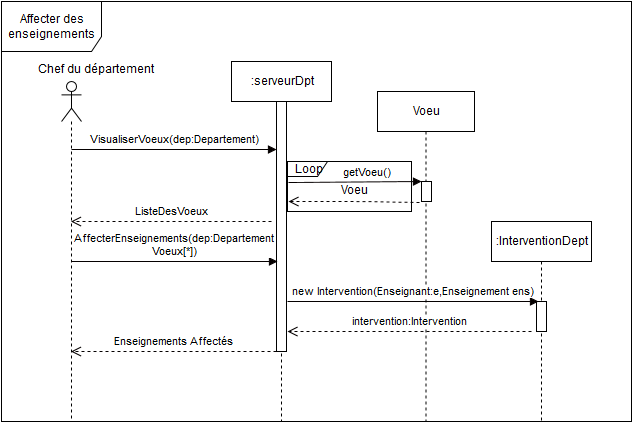

The diagram above was exported from draw.io. Its source (the exported page's mxGraphModel, read from the mxfile embedded in the PNG):
<mxGraphModel dx="1190" dy="734" grid="1" gridSize="10" guides="1" tooltips="1" connect="1" arrows="1" fold="1" page="1" pageScale="1" pageWidth="826" pageHeight="1169" background="#ffffff" math="0" shadow="0">
  <root>
    <mxCell id="0" />
    <mxCell id="1" parent="0" />
    <mxCell id="39" value="Affecter des enseignements&lt;br&gt;" style="shape=umlFrame;whiteSpace=wrap;html=1;strokeColor=#000000;fillColor=#FFFFFF;gradientColor=#ffffff;width=100;height=50;" parent="1" vertex="1">
      <mxGeometry x="90" y="20" width="630" height="420" as="geometry" />
    </mxCell>
    <mxCell id="70f201c1e4b3a49-51" value="" style="shape=umlLifeline;participant=umlActor;perimeter=lifelinePerimeter;whiteSpace=wrap;html=1;container=1;collapsible=0;recursiveResize=0;verticalAlign=top;spacingTop=36;labelBackgroundColor=#ffffff;outlineConnect=0;strokeColor=#000000;fillColor=#FFFFFF;gradientColor=#ffffff;" vertex="1" parent="1">
      <mxGeometry x="150" y="100" width="20" height="340" as="geometry" />
    </mxCell>
    <mxCell id="70f201c1e4b3a49-52" value="Chef du département&lt;br&gt;" style="text;html=1;resizable=0;points=[];autosize=1;align=left;verticalAlign=top;spacingTop=-4;" vertex="1" parent="1">
      <mxGeometry x="125" y="80" width="130" height="20" as="geometry" />
    </mxCell>
    <mxCell id="70f201c1e4b3a49-53" value=":serveurDpt" style="shape=umlLifeline;perimeter=lifelinePerimeter;whiteSpace=wrap;html=1;container=1;collapsible=0;recursiveResize=0;outlineConnect=0;strokeColor=#000000;fillColor=#FFFFFF;gradientColor=#ffffff;" vertex="1" parent="1">
      <mxGeometry x="320" y="80" width="100" height="360" as="geometry" />
    </mxCell>
    <mxCell id="70f201c1e4b3a49-78" style="edgeStyle=orthogonalEdgeStyle;rounded=0;html=1;endArrow=none;endFill=0;jettySize=auto;orthogonalLoop=1;strokeColor=#050000;" edge="1" parent="70f201c1e4b3a49-53" source="70f201c1e4b3a49-54" target="70f201c1e4b3a49-53">
      <mxGeometry relative="1" as="geometry">
        <Array as="points">
          <mxPoint x="50" y="280" />
          <mxPoint x="50" y="280" />
        </Array>
      </mxGeometry>
    </mxCell>
    <mxCell id="70f201c1e4b3a49-54" value="" style="html=1;points=[];perimeter=orthogonalPerimeter;strokeColor=#000000;fillColor=#FFFFFF;gradientColor=#ffffff;" vertex="1" parent="70f201c1e4b3a49-53">
      <mxGeometry x="45" y="40" width="10" height="250" as="geometry" />
    </mxCell>
    <mxCell id="70f201c1e4b3a49-55" value="VisualiserVoeux(dep:Departement)" style="html=1;verticalAlign=bottom;endArrow=block;strokeColor=#050000;exitX=0.5;exitY=0.2;exitPerimeter=0;" edge="1" parent="1" source="70f201c1e4b3a49-51" target="70f201c1e4b3a49-54">
      <mxGeometry width="80" relative="1" as="geometry">
        <mxPoint x="180" y="160" as="sourcePoint" />
        <mxPoint x="260" y="160" as="targetPoint" />
      </mxGeometry>
    </mxCell>
    <mxCell id="70f201c1e4b3a49-58" value="ListeDesVoeux &lt;br&gt;" style="html=1;verticalAlign=bottom;endArrow=open;dashed=1;endSize=8;strokeColor=#050000;" edge="1" parent="1" target="70f201c1e4b3a49-51">
      <mxGeometry relative="1" as="geometry">
        <mxPoint x="360" y="240" as="sourcePoint" />
        <mxPoint x="270" y="200" as="targetPoint" />
        <Array as="points">
          <mxPoint x="270" y="240" />
        </Array>
      </mxGeometry>
    </mxCell>
    <mxCell id="70f201c1e4b3a49-60" value="Voeu" style="shape=umlLifeline;perimeter=lifelinePerimeter;whiteSpace=wrap;html=1;container=1;collapsible=0;recursiveResize=0;outlineConnect=0;strokeColor=#000000;fillColor=#FFFFFF;gradientColor=#ffffff;" vertex="1" parent="1">
      <mxGeometry x="466" y="110" width="97" height="330" as="geometry" />
    </mxCell>
    <mxCell id="70f201c1e4b3a49-61" value="" style="html=1;points=[];perimeter=orthogonalPerimeter;strokeColor=#000000;fillColor=#FFFFFF;gradientColor=#ffffff;" vertex="1" parent="70f201c1e4b3a49-60">
      <mxGeometry x="44" y="90" width="10" height="20" as="geometry" />
    </mxCell>
    <mxCell id="70f201c1e4b3a49-65" value="&amp;nbsp;&amp;nbsp;&amp;nbsp;&amp;nbsp;&amp;nbsp;&amp;nbsp;&amp;nbsp; getVoeu()" style="html=1;verticalAlign=bottom;endArrow=block;strokeColor=#050000;exitX=0.007;exitY=0.42;exitPerimeter=0;" edge="1" parent="1" source="70f201c1e4b3a49-70">
      <mxGeometry x="337" y="208" width="80" as="geometry">
        <mxPoint x="374" y="205" as="sourcePoint" />
        <mxPoint x="510" y="200" as="targetPoint" />
      </mxGeometry>
    </mxCell>
    <mxCell id="70f201c1e4b3a49-67" value="" style="html=1;verticalAlign=bottom;endArrow=open;dashed=1;endSize=8;strokeColor=#050000;entryX=0.007;entryY=0.8;entryPerimeter=0;exitX=1.065;exitY=0.82;exitPerimeter=0;" edge="1" parent="1" source="70f201c1e4b3a49-70" target="70f201c1e4b3a49-70">
      <mxGeometry relative="1" as="geometry">
        <mxPoint x="500" y="220" as="sourcePoint" />
        <mxPoint x="380" y="221" as="targetPoint" />
        <Array as="points">
          <mxPoint x="450" y="220" />
        </Array>
      </mxGeometry>
    </mxCell>
    <mxCell id="70f201c1e4b3a49-69" value="&amp;nbsp;&amp;nbsp;&amp;nbsp;&amp;nbsp; Voeu" style="text;html=1;resizable=0;points=[];align=center;verticalAlign=middle;labelBackgroundColor=#ffffff;" vertex="1" connectable="0" parent="70f201c1e4b3a49-67">
      <mxGeometry x="0.1152" y="-11" relative="1" as="geometry">
        <mxPoint as="offset" />
      </mxGeometry>
    </mxCell>
    <mxCell id="70f201c1e4b3a49-70" value="Loop" style="shape=umlFrame;whiteSpace=wrap;html=1;strokeColor=#000000;fillColor=#FFFFFF;gradientColor=#ffffff;width=40;height=15;" vertex="1" parent="1">
      <mxGeometry x="376" y="180" width="124" height="50" as="geometry" />
    </mxCell>
    <mxCell id="70f201c1e4b3a49-77" value="AffecterEnseignements(dep:Departement&lt;br&gt;Voeux[*])" style="html=1;verticalAlign=bottom;endArrow=block;strokeColor=#050000;entryX=0.1;entryY=0.64;entryPerimeter=0;" edge="1" parent="1" source="70f201c1e4b3a49-51" target="70f201c1e4b3a49-54">
      <mxGeometry width="80" relative="1" as="geometry">
        <mxPoint x="190" y="290" as="sourcePoint" />
        <mxPoint x="350" y="280" as="targetPoint" />
      </mxGeometry>
    </mxCell>
    <mxCell id="70f201c1e4b3a49-82" value=":InterventionDept" style="shape=umlLifeline;perimeter=lifelinePerimeter;whiteSpace=wrap;html=1;container=1;collapsible=0;recursiveResize=0;outlineConnect=0;strokeColor=#000000;fillColor=#FFFFFF;gradientColor=#ffffff;" vertex="1" parent="1">
      <mxGeometry x="580" y="240" width="100" height="200" as="geometry" />
    </mxCell>
    <mxCell id="70f201c1e4b3a49-83" value="" style="html=1;points=[];perimeter=orthogonalPerimeter;strokeColor=#000000;fillColor=#FFFFFF;gradientColor=#ffffff;" vertex="1" parent="1">
      <mxGeometry x="625" y="320" width="10" height="30" as="geometry" />
    </mxCell>
    <mxCell id="70f201c1e4b3a49-84" value="new Intervention(Enseignant:e,Enseignement ens)&lt;br&gt;" style="html=1;verticalAlign=bottom;endArrow=block;strokeColor=#050000;entryX=0.2;entryY=0;entryPerimeter=0;" edge="1" parent="1" target="70f201c1e4b3a49-83">
      <mxGeometry width="80" relative="1" as="geometry">
        <mxPoint x="376" y="320" as="sourcePoint" />
        <mxPoint x="610" y="322" as="targetPoint" />
      </mxGeometry>
    </mxCell>
    <mxCell id="70f201c1e4b3a49-86" value="intervention:Intervention" style="html=1;verticalAlign=bottom;endArrow=open;dashed=1;endSize=8;strokeColor=#050000;" edge="1" parent="1">
      <mxGeometry relative="1" as="geometry">
        <mxPoint x="620" y="350" as="sourcePoint" />
        <mxPoint x="376" y="350" as="targetPoint" />
      </mxGeometry>
    </mxCell>
    <mxCell id="70f201c1e4b3a49-87" value="Enseignements Affectés&lt;br&gt;" style="html=1;verticalAlign=bottom;endArrow=open;dashed=1;endSize=8;strokeColor=#050000;" edge="1" parent="1" target="70f201c1e4b3a49-51">
      <mxGeometry relative="1" as="geometry">
        <mxPoint x="365" y="370" as="sourcePoint" />
        <mxPoint x="285" y="370" as="targetPoint" />
      </mxGeometry>
    </mxCell>
  </root>
</mxGraphModel>